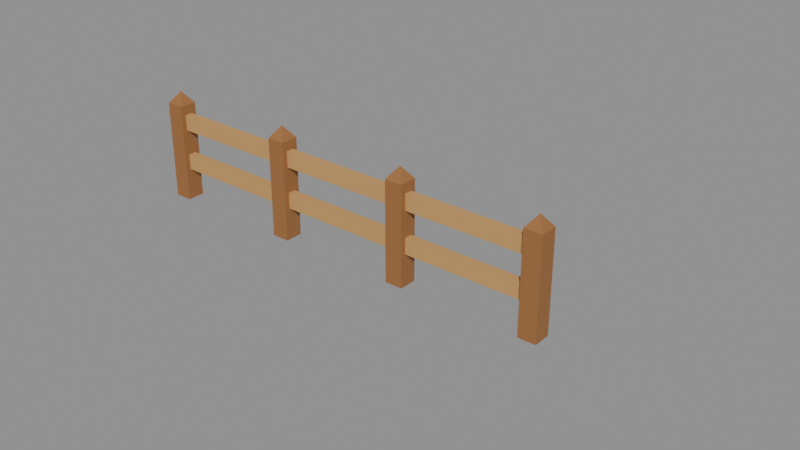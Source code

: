 # Source: fence.blend  (saved by Blender 5.2.44; exported with 4.5.12 LTS)
import bpy
from mathutils import Matrix  # noqa: F401  (used for matrix-valued properties, if any)

bpy.ops.wm.read_factory_settings(use_empty=True)
scene = bpy.context.scene
scene.name = 'Scene'

# ---- collections
col_fence = bpy.data.collections.new('Fence'); scene.collection.children.link(col_fence)
col_fence_extras = bpy.data.collections.new('Fence extras'); scene.collection.children.link(col_fence_extras)

# ---- materials (node trees are filled in below, after node groups)
mat_wood = bpy.data.materials.new('Wood')
mat_wood.diffuse_color = (0.3325, 0.1441, 0.04519, 1.0)
mat_wood.roughness = 0.8
mat_light_wood = bpy.data.materials.new('Light wood')
mat_light_wood.diffuse_color = (0.5776, 0.3231, 0.1119, 1.0)
mat_light_wood.roughness = 0.8

# ---- material node trees
mat_wood.use_nodes = True; mat_wood.node_tree.nodes.clear()
_N = mat_wood.node_tree.nodes; _L = mat_wood.node_tree.links
n0 = _N.new('ShaderNodeBsdfPrincipled'); n0.name = 'Principled BSDF'; n0.location = (-200, 100)
n0.inputs[0].default_value = (0.3325, 0.1441, 0.04519, 1.0)
n0.inputs[2].default_value = 0.8
n0.inputs[10].default_value = 0.005
n1 = _N.new('ShaderNodeOutputMaterial'); n1.name = 'Material Output'; n1.location = (200, 100)
_L.new(n0.outputs[0], n1.inputs[0])
n1.is_active_output = True
mat_light_wood.use_nodes = True; mat_light_wood.node_tree.nodes.clear()
_N = mat_light_wood.node_tree.nodes; _L = mat_light_wood.node_tree.links
n0 = _N.new('ShaderNodeBsdfPrincipled'); n0.name = 'Principled BSDF'; n0.location = (-200, 100)
n0.inputs[0].default_value = (0.5776, 0.3231, 0.1119, 1.0)
n0.inputs[2].default_value = 0.8
n0.inputs[10].default_value = 0.005
n1 = _N.new('ShaderNodeOutputMaterial'); n1.name = 'Material Output'; n1.location = (200, 100)
_L.new(n0.outputs[0], n1.inputs[0])
n1.is_active_output = True

# ---- meshes
me_fence_post = bpy.data.meshes.new('Fence post')
me_fence_post.from_pydata([(0.0, 0.0, 0.0), (0.09, 0.09, 0.0), (-0.09, 0.09, 0.0), (-0.09, -0.09, 0.0), (0.09, -0.09, 0.0), (0.09, 0.09, 1.0), (-0.09, 0.09, 1.0), (-0.09, -0.09, 1.0), (0.09, -0.09, 1.0), (0.0, 0.0, 1.12)], [], [(0, 2, 1), (0, 3, 2), (0, 4, 3), (0, 1, 4), (1, 2, 6, 5), (2, 3, 7, 6), (3, 4, 8, 7), (4, 1, 5, 8), (5, 6, 9), (6, 7, 9), (7, 8, 9), (8, 5, 9)])
me_fence_post.materials.append(mat_wood)
me_fence_post.update()
me_fence_section = bpy.data.meshes.new('Fence section')
me_fence_section.from_pydata([(0.06, -0.04, 0.32), (1.34, -0.04, 0.32), (1.34, 0.04, 0.32), (0.06, 0.04, 0.32), (0.06, -0.04, 0.48), (1.34, -0.04, 0.48), (1.34, 0.04, 0.48), (0.06, 0.04, 0.48), (0.06, -0.04, 0.74), (1.34, -0.04, 0.74), (1.34, 0.04, 0.74), (0.06, 0.04, 0.74), (0.06, -0.04, 0.9), (1.34, -0.04, 0.9), (1.34, 0.04, 0.9), (0.06, 0.04, 0.9), (1.4, 0.0, 0.0), (1.49, 0.09, 0.0), (1.31, 0.09, 0.0), (1.31, -0.09, 0.0), (1.49, -0.09, 0.0), (1.49, 0.09, 1.0), (1.31, 0.09, 1.0), (1.31, -0.09, 1.0), (1.49, -0.09, 1.0), (1.4, 0.0, 1.12)], [], [(0, 3, 2, 1), (4, 5, 6, 7), (0, 1, 5, 4), (1, 2, 6, 5), (2, 3, 7, 6), (3, 0, 4, 7), (8, 11, 10, 9), (12, 13, 14, 15), (8, 9, 13, 12), (9, 10, 14, 13), (10, 11, 15, 14), (11, 8, 12, 15), (16, 18, 17), (16, 19, 18), (16, 20, 19), (16, 17, 20), (17, 18, 22, 21), (18, 19, 23, 22), (19, 20, 24, 23), (20, 17, 21, 24), (21, 22, 25), (22, 23, 25), (23, 24, 25), (24, 21, 25)])
me_fence_section.polygons.foreach_set('material_index', [0, 0, 0, 0, 0, 0, 0, 0, 0, 0, 0, 0, 1, 1, 1, 1, 1, 1, 1, 1, 1, 1, 1, 1])
me_fence_section.materials.append(mat_light_wood)
me_fence_section.materials.append(mat_wood)
me_fence_section.update()
me_fence_gate = bpy.data.meshes.new('Fence gate')
me_fence_gate.from_pydata([(2.21, -0.03, 0.08), (2.3, -0.03, 0.08), (2.3, 0.03, 0.08), (2.21, 0.03, 0.08), (2.21, -0.03, 1.03), (2.3, -0.03, 1.03), (2.3, 0.03, 1.03), (2.21, 0.03, 1.03), (3.3, -0.03, 0.08), (3.39, -0.03, 0.08), (3.39, 0.03, 0.08), (3.3, 0.03, 0.08), (3.3, -0.03, 1.03), (3.39, -0.03, 1.03), (3.39, 0.03, 1.03), (3.3, 0.03, 1.03), (2.26, -0.025, 0.15), (3.34, -0.025, 0.15), (3.34, 0.025, 0.15), (2.26, 0.025, 0.15), (2.26, -0.025, 0.25), (3.34, -0.025, 0.25), (3.34, 0.025, 0.25), (2.26, 0.025, 0.25), (2.26, -0.025, 0.5), (3.34, -0.025, 0.5), (3.34, 0.025, 0.5), (2.26, 0.025, 0.5), (2.26, -0.025, 0.6), (3.34, -0.025, 0.6), (3.34, 0.025, 0.6), (2.26, 0.025, 0.6), (2.26, -0.025, 0.87), (3.34, -0.025, 0.87), (3.34, 0.025, 0.87), (2.26, 0.025, 0.87), (2.26, -0.025, 0.97), (3.34, -0.025, 0.97), (3.34, 0.025, 0.97), (2.26, 0.025, 0.97), (2.301, 0.035, 0.1862), (2.259, 0.035, 0.2538), (2.259, -0.015, 0.2538), (2.301, -0.015, 0.1862), (3.341, 0.035, 0.8462), (3.299, 0.035, 0.9138), (3.299, -0.015, 0.9138), (3.341, -0.015, 0.8462)], [], [(0, 3, 2, 1), (4, 5, 6, 7), (0, 1, 5, 4), (1, 2, 6, 5), (2, 3, 7, 6), (3, 0, 4, 7), (8, 11, 10, 9), (12, 13, 14, 15), (8, 9, 13, 12), (9, 10, 14, 13), (10, 11, 15, 14), (11, 8, 12, 15), (16, 19, 18, 17), (20, 21, 22, 23), (16, 17, 21, 20), (17, 18, 22, 21), (18, 19, 23, 22), (19, 16, 20, 23), (24, 27, 26, 25), (28, 29, 30, 31), (24, 25, 29, 28), (25, 26, 30, 29), (26, 27, 31, 30), (27, 24, 28, 31), (32, 35, 34, 33), (36, 37, 38, 39), (32, 33, 37, 36), (33, 34, 38, 37), (34, 35, 39, 38), (35, 32, 36, 39), (40, 41, 45, 44), (41, 42, 46, 45), (42, 43, 47, 46), (43, 40, 44, 47), (43, 42, 41, 40), (44, 45, 46, 47)])
me_fence_gate.materials.append(mat_light_wood)
me_fence_gate.update()
me_fence_gate_post = bpy.data.meshes.new('Fence gate post')
me_fence_gate_post.from_pydata([(3.5, 0.0, 0.0), (3.59, 0.09, 0.0), (3.41, 0.09, 0.0), (3.41, -0.09, 0.0), (3.59, -0.09, 0.0), (3.59, 0.09, 1.0), (3.41, 0.09, 1.0), (3.41, -0.09, 1.0), (3.59, -0.09, 1.0), (3.5, 0.0, 1.12)], [], [(0, 2, 1), (0, 3, 2), (0, 4, 3), (0, 1, 4), (1, 2, 6, 5), (2, 3, 7, 6), (3, 4, 8, 7), (4, 1, 5, 8), (5, 6, 9), (6, 7, 9), (7, 8, 9), (8, 5, 9)])
me_fence_gate_post.materials.append(mat_wood)
me_fence_gate_post.update()

# ---- objects
ob_fence_post = bpy.data.objects.new('Fence post', me_fence_post)
ob_fence_section = bpy.data.objects.new('Fence section', me_fence_section)
ob_fence_gate = bpy.data.objects.new('Fence gate', me_fence_gate)
ob_fence_gate_post = bpy.data.objects.new('Fence gate post', me_fence_gate_post)

# ---- transforms, parenting, visibility, modifiers, constraints
ob_fence_post.location = (-2.1, 0.0, 0.0)
ob_fence_section.location = (-2.1, 0.0, 0.0)
_m = ob_fence_section.modifiers.new('Array', 'ARRAY')
_m.count = 3
_m.use_constant_offset = True
_m.constant_offset_displace = (1.4, 0.0, 0.0)
_m.use_relative_offset = False
ob_fence_gate.location = (0.0, 0.0, 0.0)
ob_fence_gate_post.location = (0.0, 0.0, 0.0)

# ---- collection membership
col_fence.objects.link(ob_fence_post)
col_fence.objects.link(ob_fence_section)
col_fence_extras.objects.link(ob_fence_gate)
col_fence_extras.objects.link(ob_fence_gate_post)
def _layer_coll(name, lc=None):
    lc = lc or bpy.context.view_layer.layer_collection
    for c in lc.children:
        if c.name == name: return c
        r = _layer_coll(name, c)
        if r: return r
_layer_coll('Fence extras').exclude = True

# ---- scene / render settings (as saved in the file)
scene.frame_start = 1; scene.frame_end = 24; scene.frame_set(1)
scene.render.engine = 'BLENDER_EEVEE_NEXT'
scene.render.bake_bias = 0.0
scene.render.bake_samples = 0
scene.render.compositor_device = 'GPU'
scene.eevee.use_volume_custom_range = False
scene.eevee.fast_gi_thickness_near = 0.1
scene.eevee.fast_gi_thickness_far = 0.0
scene.eevee.ray_tracing_options.screen_trace_thickness = 0.1
bpy.context.view_layer.update()

# ---- added for rendering (the .blend has no active camera and no usable light): camera, sun + grey world if the file has none
cam_auto = bpy.data.cameras.new('AutoCamera')
cam_auto.lens = 50.0
cam_auto.sensor_width = 36.0
cam_auto.clip_end = 1000.0
ob_auto_camera = bpy.data.objects.new('AutoCamera', cam_auto)
scene.collection.objects.link(ob_auto_camera)
ob_auto_camera.location = (6.14982, -6.53978, 4.91985)
ob_auto_camera.rotation_euler = (1.09748, -7.21219e-08, 0.694738)
scene.camera = ob_auto_camera
light_auto_sun = bpy.data.lights.new('AutoSun', 'SUN')
light_auto_sun.energy = 3.0
light_auto_sun.angle = 0.0523599
ob_auto_sun = bpy.data.objects.new('AutoSun', light_auto_sun)
scene.collection.objects.link(ob_auto_sun)
ob_auto_sun.rotation_euler = (0.872665, 0.174533, 0.523599)
if scene.world is None:
    world_auto = bpy.data.worlds.new('AutoWorld')
    world_auto.color = (0.3, 0.3, 0.3)
    scene.world = world_auto
bpy.context.view_layer.update()
